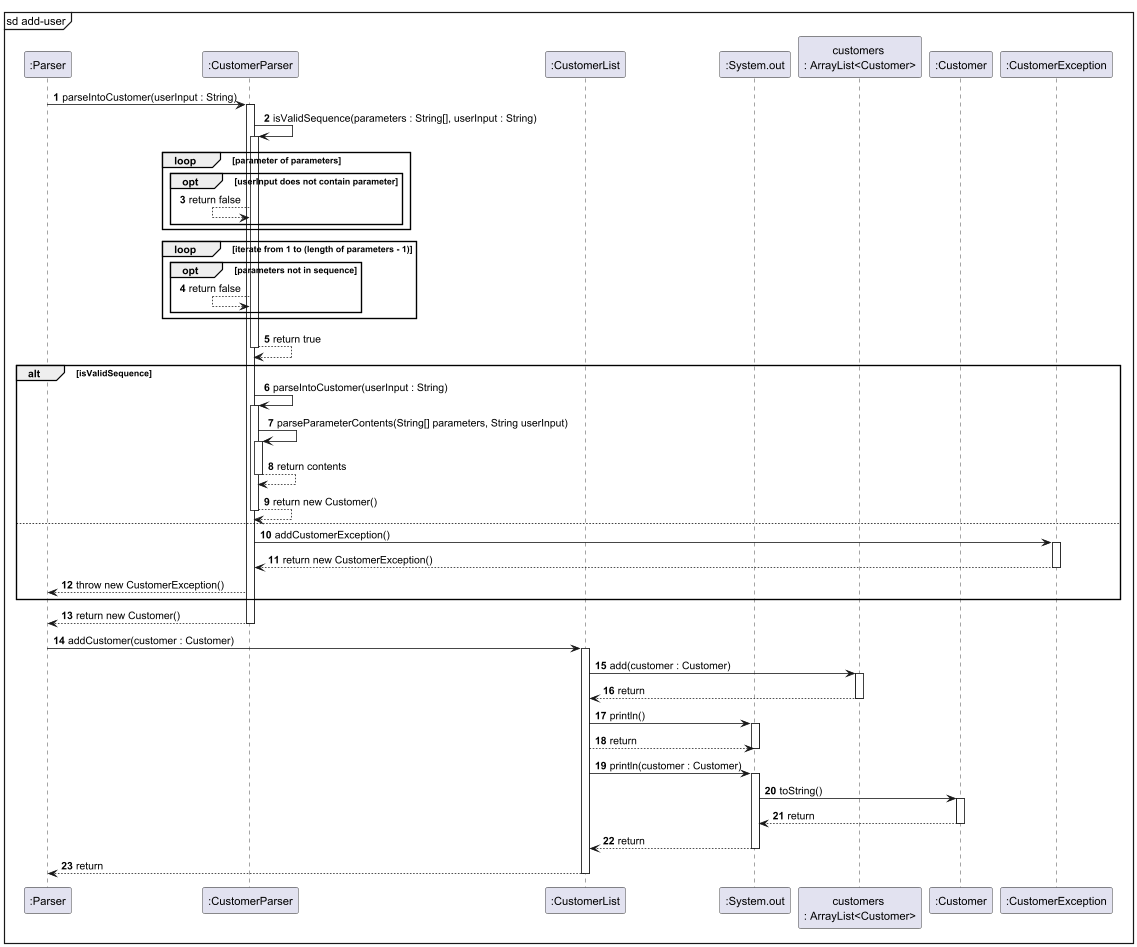

The diagram above was rendered by PlantUML. Its source (embedded in the PNG):
@startuml
'https://plantuml.com/sequence-diagram

autonumber
mainframe sd add-user
participant ":Parser" as Parser
participant ":CustomerParser" as CustomerParser
participant ":CustomerList" as CustomerList
participant ":System.out" as System.out
participant "customers \n: ArrayList<Customer>" as CustomerArrayList
participant ":Customer" as Customer
participant ":CustomerException" as CustomerException

Parser -> CustomerParser : parseIntoCustomer(userInput : String)
activate CustomerParser
    CustomerParser -> CustomerParser : isValidSequence(parameters : String[], userInput : String)
    activate CustomerParser
        loop parameter of parameters
            opt userInput does not contain parameter
                CustomerParser <-- CustomerParser : return false
            end opt
        end loop

        loop iterate from 1 to (length of parameters - 1)
            opt parameters not in sequence
                CustomerParser <-- CustomerParser : return false
            end opt
        end loop

        CustomerParser --> CustomerParser : return true
    deactivate CustomerParser

    alt isValidSequence
        CustomerParser -> CustomerParser : parseIntoCustomer(userInput : String)
        activate CustomerParser
            CustomerParser -> CustomerParser :parseParameterContents(String[] parameters, String userInput)
            activate CustomerParser
                CustomerParser --> CustomerParser : return contents
            deactivate CustomerParser
            CustomerParser --> CustomerParser : return new Customer()
        deactivate CustomerParser
    else
        CustomerParser -> CustomerException : addCustomerException()
        activate CustomerException

            CustomerException --> CustomerParser : return new CustomerException()
        deactivate CustomerException
        Parser <-- CustomerParser : throw new CustomerException()
    end alt
    Parser <-- CustomerParser : return new Customer()
deactivate CustomerParser

Parser -> CustomerList : addCustomer(customer : Customer)
activate CustomerList
    CustomerList -> CustomerArrayList : add(customer : Customer)
    activate CustomerArrayList
        CustomerArrayList --> CustomerList : return
    deactivate CustomerArrayList

    CustomerList -> System.out : println()
    activate System.out
        System.out <-- CustomerList : return
    deactivate System.out
    CustomerList -> System.out : println(customer : Customer)
    activate System.out
        System.out -> Customer : toString()
        activate Customer
            Customer --> System.out : return
        deactivate Customer
    CustomerList <-- System.out : return
    deactivate System.out
Parser <-- CustomerList : return
deactivate CustomerList
@enduml